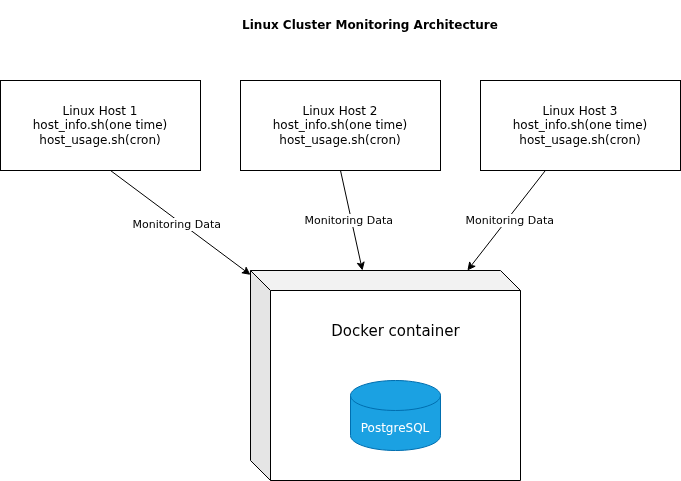

The diagram above was exported from draw.io. Its source (the exported page's mxGraphModel, read from the mxfile embedded in the PNG):
<mxGraphModel dx="894" dy="768" grid="1" gridSize="10" guides="1" tooltips="1" connect="1" arrows="1" fold="1" page="1" pageScale="1" pageWidth="850" pageHeight="1100" math="0" shadow="0">
  <root>
    <mxCell id="0" />
    <mxCell id="1" parent="0" />
    <mxCell id="W0wDUClyL9gDB_MEdqsT-1" parent="1" style="rounded=0;whiteSpace=wrap;html=1;" value="Linux Host 1&lt;div&gt;&lt;div&gt;host_info.sh(one time)&lt;/div&gt;&lt;div&gt;host_usage.sh(cron)&lt;/div&gt;&lt;/div&gt;" vertex="1">
      <mxGeometry height="90" width="200" x="85" y="130" as="geometry" />
    </mxCell>
    <mxCell id="W0wDUClyL9gDB_MEdqsT-2" parent="1" style="rounded=0;whiteSpace=wrap;html=1;" value="Linux Host 2&lt;div&gt;&lt;div&gt;host_info.sh(one time)&lt;/div&gt;&lt;div&gt;host_usage.sh(cron)&lt;/div&gt;&lt;/div&gt;" vertex="1">
      <mxGeometry height="90" width="200" x="325" y="130" as="geometry" />
    </mxCell>
    <mxCell id="W0wDUClyL9gDB_MEdqsT-3" parent="1" style="rounded=0;whiteSpace=wrap;html=1;" value="Linux Host 3&lt;div&gt;&lt;div&gt;host_info.sh(one time)&lt;/div&gt;&lt;div&gt;host_usage.sh(cron)&lt;/div&gt;&lt;/div&gt;" vertex="1">
      <mxGeometry height="90" width="200" x="565" y="130" as="geometry" />
    </mxCell>
    <mxCell id="W0wDUClyL9gDB_MEdqsT-5" parent="1" style="shape=cube;whiteSpace=wrap;html=1;boundedLbl=1;backgroundOutline=1;darkOpacity=0.05;darkOpacity2=0.1;" value="" vertex="1">
      <mxGeometry height="210" width="270" x="335" y="320" as="geometry" />
    </mxCell>
    <mxCell id="W0wDUClyL9gDB_MEdqsT-6" parent="1" style="shape=cylinder3;whiteSpace=wrap;html=1;boundedLbl=1;backgroundOutline=1;size=15;fillColor=#1ba1e2;fontColor=#ffffff;strokeColor=#006EAF;" value="&lt;font style=&quot;color: light-dark(rgb(255, 255, 255), rgb(237, 237, 237));&quot;&gt;PostgreSQL&lt;/font&gt;" vertex="1">
      <mxGeometry height="70" width="90" x="435" y="430" as="geometry" />
    </mxCell>
    <mxCell id="W0wDUClyL9gDB_MEdqsT-7" parent="1" style="text;html=1;whiteSpace=wrap;strokeColor=none;fillColor=none;align=center;verticalAlign=middle;rounded=0;" value="&lt;span&gt;&lt;font style=&quot;font-size: 15px;&quot;&gt;Docker container&lt;/font&gt;&lt;/span&gt;" vertex="1">
      <mxGeometry height="40" width="155" x="402.5" y="360" as="geometry" />
    </mxCell>
    <mxCell id="W0wDUClyL9gDB_MEdqsT-11" edge="1" parent="1" style="endArrow=classic;html=1;rounded=0;" target="W0wDUClyL9gDB_MEdqsT-5" value="">
      <mxGeometry height="50" relative="1" width="50" as="geometry">
        <mxPoint x="195" y="220" as="sourcePoint" />
        <mxPoint x="245" y="170" as="targetPoint" />
      </mxGeometry>
    </mxCell>
    <mxCell id="W0wDUClyL9gDB_MEdqsT-16" connectable="0" parent="W0wDUClyL9gDB_MEdqsT-11" style="edgeLabel;html=1;align=center;verticalAlign=middle;resizable=0;points=[];" value="Monitoring Data&amp;nbsp;" vertex="1">
      <mxGeometry relative="1" x="-0.0128" y="-2" as="geometry">
        <mxPoint as="offset" />
      </mxGeometry>
    </mxCell>
    <mxCell id="W0wDUClyL9gDB_MEdqsT-12" edge="1" parent="1" source="W0wDUClyL9gDB_MEdqsT-3" style="endArrow=classic;html=1;rounded=0;" target="W0wDUClyL9gDB_MEdqsT-5" value="">
      <mxGeometry height="50" relative="1" width="50" as="geometry">
        <mxPoint x="665" y="230" as="sourcePoint" />
        <mxPoint x="805" y="334" as="targetPoint" />
      </mxGeometry>
    </mxCell>
    <mxCell id="W0wDUClyL9gDB_MEdqsT-17" connectable="0" parent="W0wDUClyL9gDB_MEdqsT-12" style="edgeLabel;html=1;align=center;verticalAlign=middle;resizable=0;points=[];" value="Monitoring Data&amp;nbsp;" vertex="1">
      <mxGeometry relative="1" x="-0.0522" y="3" as="geometry">
        <mxPoint as="offset" />
      </mxGeometry>
    </mxCell>
    <mxCell id="W0wDUClyL9gDB_MEdqsT-13" edge="1" parent="1" style="endArrow=classic;html=1;rounded=0;" target="W0wDUClyL9gDB_MEdqsT-5" value="">
      <mxGeometry height="50" relative="1" width="50" as="geometry">
        <Array as="points" />
        <mxPoint x="425" y="220" as="sourcePoint" />
        <mxPoint x="565" y="324" as="targetPoint" />
      </mxGeometry>
    </mxCell>
    <mxCell id="W0wDUClyL9gDB_MEdqsT-15" connectable="0" parent="W0wDUClyL9gDB_MEdqsT-13" style="edgeLabel;html=1;align=center;verticalAlign=middle;resizable=0;points=[];" value="Monitoring Data&amp;nbsp;" vertex="1">
      <mxGeometry relative="1" x="-0.0232" y="-1" as="geometry">
        <mxPoint as="offset" />
      </mxGeometry>
    </mxCell>
    <mxCell id="W0wDUClyL9gDB_MEdqsT-14" parent="1" style="text;html=1;whiteSpace=wrap;strokeColor=none;fillColor=none;align=center;verticalAlign=middle;rounded=0;" value="&lt;b&gt;Linux Cluster Monitoring Architecture&lt;/b&gt;" vertex="1">
      <mxGeometry height="50" width="300" x="305" y="50" as="geometry" />
    </mxCell>
  </root>
</mxGraphModel>